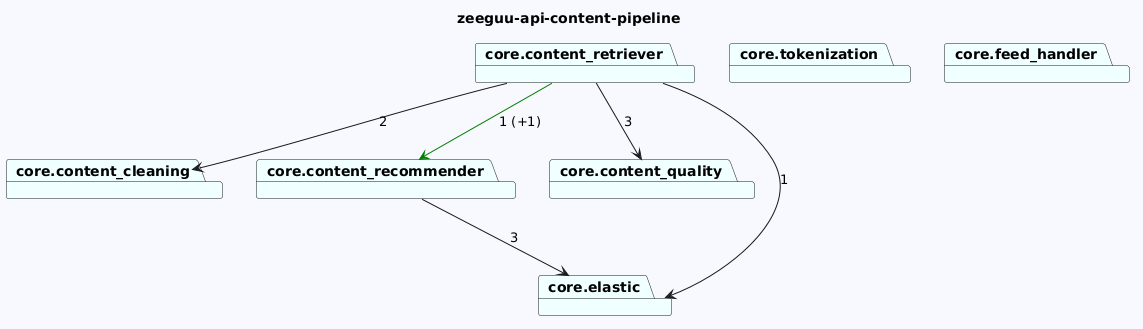

The diagram above was rendered by PlantUML. Its source (embedded in the PNG):
@startuml
skinparam backgroundColor GhostWhite
title zeeguu-api-content-pipeline
package "core.content_retriever" #Azure
package "core.content_cleaning" #Azure
package "core.content_recommender" #Azure
package "core.tokenization" #Azure
package "core.feed_handler" #Azure
package "core.content_quality" #Azure
package "core.elastic" #Azure
"core.content_retriever"-->"core.elastic"  : 1
"core.content_retriever"-->"core.content_cleaning"  : 2
"core.content_retriever"-->"core.content_quality"  : 3
"core.content_retriever"-->"core.content_recommender" #Green : 1 (+1)

"core.content_recommender"-->"core.elastic"  : 3
@enduml